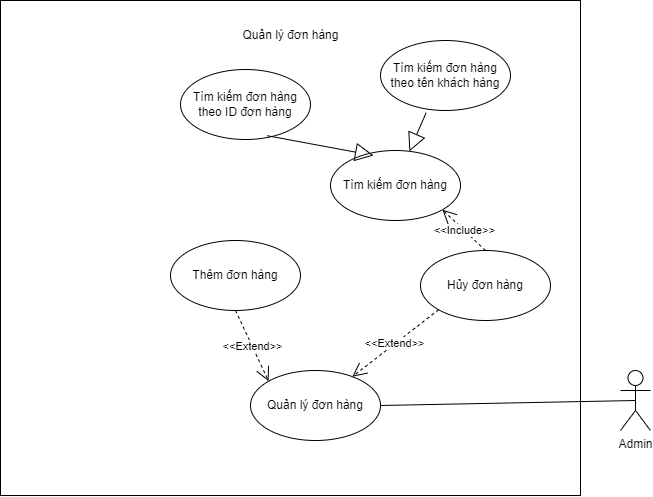

The diagram above was exported from draw.io. Its source (the exported page's mxGraphModel, read from the mxfile embedded in the PNG):
<mxGraphModel dx="2747" dy="1147" grid="1" gridSize="10" guides="1" tooltips="1" connect="1" arrows="1" fold="1" page="1" pageScale="1" pageWidth="827" pageHeight="1169" math="0" shadow="0">
  <root>
    <mxCell id="0" />
    <mxCell id="1" parent="0" />
    <mxCell id="2" value="" style="html=1;points=[[0,0,0,0,5],[0,1,0,0,-5],[1,0,0,0,5],[1,1,0,0,-5]];perimeter=orthogonalPerimeter;outlineConnect=0;targetShapes=umlLifeline;portConstraint=eastwest;newEdgeStyle={&quot;curved&quot;:0,&quot;rounded&quot;:0};" vertex="1" parent="1">
      <mxGeometry x="-30" y="1650" width="580" height="495" as="geometry" />
    </mxCell>
    <mxCell id="3" value="Quản lý đơn hàng" style="text;html=1;align=center;verticalAlign=middle;resizable=0;points=[];autosize=1;strokeColor=none;fillColor=none;" vertex="1" parent="1">
      <mxGeometry x="200" y="1670" width="120" height="30" as="geometry" />
    </mxCell>
    <mxCell id="4" value="Admin" style="shape=umlActor;verticalLabelPosition=bottom;verticalAlign=top;html=1;" vertex="1" parent="1">
      <mxGeometry x="590" y="2020" width="30" height="60" as="geometry" />
    </mxCell>
    <mxCell id="5" value="Tìm kiếm đơn hàng" style="ellipse;whiteSpace=wrap;html=1;" vertex="1" parent="1">
      <mxGeometry x="300" y="1800" width="130" height="70" as="geometry" />
    </mxCell>
    <mxCell id="6" value="Thêm đơn hàng" style="ellipse;whiteSpace=wrap;html=1;" vertex="1" parent="1">
      <mxGeometry x="140" y="1890" width="130" height="70" as="geometry" />
    </mxCell>
    <mxCell id="7" value="Hủy đơn hàng" style="ellipse;whiteSpace=wrap;html=1;" vertex="1" parent="1">
      <mxGeometry x="390" y="1900" width="130" height="70" as="geometry" />
    </mxCell>
    <mxCell id="8" value="Quản lý đơn hàng" style="ellipse;whiteSpace=wrap;html=1;" vertex="1" parent="1">
      <mxGeometry x="220" y="2020" width="130" height="70" as="geometry" />
    </mxCell>
    <mxCell id="9" value="" style="endArrow=none;html=1;rounded=0;exitX=1;exitY=0.5;exitDx=0;exitDy=0;entryX=0.5;entryY=0.5;entryDx=0;entryDy=0;entryPerimeter=0;" edge="1" source="8" target="4" parent="1">
      <mxGeometry width="50" height="50" relative="1" as="geometry">
        <mxPoint x="630" y="1960" as="sourcePoint" />
        <mxPoint x="680" y="1910" as="targetPoint" />
      </mxGeometry>
    </mxCell>
    <mxCell id="10" value="&amp;lt;&amp;lt;Extend&amp;gt;&amp;gt;" style="endArrow=open;endSize=12;dashed=1;html=1;rounded=0;exitX=0.5;exitY=1;exitDx=0;exitDy=0;entryX=0;entryY=0;entryDx=0;entryDy=0;" edge="1" source="6" target="8" parent="1">
      <mxGeometry width="160" relative="1" as="geometry">
        <mxPoint x="740" y="2070" as="sourcePoint" />
        <mxPoint x="900" y="2070" as="targetPoint" />
      </mxGeometry>
    </mxCell>
    <mxCell id="11" value="&amp;lt;&amp;lt;Extend&amp;gt;&amp;gt;" style="endArrow=open;endSize=12;dashed=1;html=1;rounded=0;exitX=0;exitY=1;exitDx=0;exitDy=0;" edge="1" source="7" target="8" parent="1">
      <mxGeometry width="160" relative="1" as="geometry">
        <mxPoint x="700" y="2200" as="sourcePoint" />
        <mxPoint x="860" y="2200" as="targetPoint" />
      </mxGeometry>
    </mxCell>
    <mxCell id="12" value="&amp;lt;&amp;lt;Include&amp;gt;&amp;gt;" style="endArrow=open;endSize=12;dashed=1;html=1;rounded=0;exitX=0.5;exitY=0;exitDx=0;exitDy=0;entryX=1;entryY=1;entryDx=0;entryDy=0;" edge="1" source="7" target="5" parent="1">
      <mxGeometry width="160" relative="1" as="geometry">
        <mxPoint x="700" y="2240" as="sourcePoint" />
        <mxPoint x="860" y="2210" as="targetPoint" />
      </mxGeometry>
    </mxCell>
    <mxCell id="13" value="Tìm kiếm đơn hàng theo ID đơn hàng" style="ellipse;whiteSpace=wrap;html=1;" vertex="1" parent="1">
      <mxGeometry x="150" y="1719" width="130" height="70" as="geometry" />
    </mxCell>
    <mxCell id="14" value="" style="endArrow=block;endSize=16;endFill=0;html=1;rounded=0;entryX=0.331;entryY=0.071;entryDx=0;entryDy=0;exitX=0.667;exitY=0.946;exitDx=0;exitDy=0;exitPerimeter=0;entryPerimeter=0;" edge="1" source="13" target="5" parent="1">
      <mxGeometry width="160" relative="1" as="geometry">
        <mxPoint x="690" y="1815" as="sourcePoint" />
        <mxPoint x="874" y="1810" as="targetPoint" />
      </mxGeometry>
    </mxCell>
    <mxCell id="15" value="Tìm kiếm đơn hàng theo tên khách hàng" style="ellipse;whiteSpace=wrap;html=1;" vertex="1" parent="1">
      <mxGeometry x="350" y="1690" width="130" height="70" as="geometry" />
    </mxCell>
    <mxCell id="16" value="" style="endArrow=block;endSize=16;endFill=0;html=1;rounded=0;exitX=0.351;exitY=1.032;exitDx=0;exitDy=0;exitPerimeter=0;" edge="1" source="15" target="5" parent="1">
      <mxGeometry width="160" relative="1" as="geometry">
        <mxPoint x="700" y="1850" as="sourcePoint" />
        <mxPoint x="806" y="1870" as="targetPoint" />
      </mxGeometry>
    </mxCell>
  </root>
</mxGraphModel>